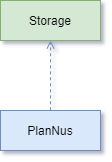

The diagram above was exported from draw.io. Its source (the exported page's mxGraphModel, read from the mxfile embedded in the PNG):
<mxGraphModel dx="1038" dy="580" grid="1" gridSize="10" guides="1" tooltips="1" connect="1" arrows="1" fold="1" page="1" pageScale="1" pageWidth="850" pageHeight="1100" math="0" shadow="1">
  <root>
    <mxCell id="0" />
    <mxCell id="1" parent="0" />
    <mxCell id="3nuBFxr9cyL0pnOWT2aG-1" value="Storage" style="shape=umlLifeline;perimeter=lifelinePerimeter;container=1;collapsible=0;recursiveResize=0;rounded=0;shadow=0;strokeWidth=1;fillColor=#d5e8d4;strokeColor=#82b366;size=40;" parent="1" vertex="1">
      <mxGeometry x="340" y="90" width="100" height="40" as="geometry" />
    </mxCell>
    <mxCell id="7ptaEJUoTEnalk_wZQ14-1" value="" style="endArrow=open;html=1;fillColor=#dae8fc;strokeColor=#6c8ebf;endFill=0;dashed=1;entryX=0.5;entryY=1;entryDx=0;entryDy=0;entryPerimeter=0;exitX=0.5;exitY=-0.005;exitDx=0;exitDy=0;exitPerimeter=0;" parent="1" source="7ptaEJUoTEnalk_wZQ14-3" edge="1" target="3nuBFxr9cyL0pnOWT2aG-1">
      <mxGeometry width="50" height="50" relative="1" as="geometry">
        <mxPoint x="520" y="190" as="sourcePoint" />
        <mxPoint x="460" y="170" as="targetPoint" />
      </mxGeometry>
    </mxCell>
    <mxCell id="7ptaEJUoTEnalk_wZQ14-3" value="PlanNus" style="shape=umlLifeline;perimeter=lifelinePerimeter;container=1;collapsible=0;recursiveResize=0;rounded=0;shadow=0;strokeWidth=1;fillColor=#dae8fc;strokeColor=#6c8ebf;size=40;" parent="1" vertex="1">
      <mxGeometry x="340" y="200" width="100" height="40" as="geometry" />
    </mxCell>
  </root>
</mxGraphModel>